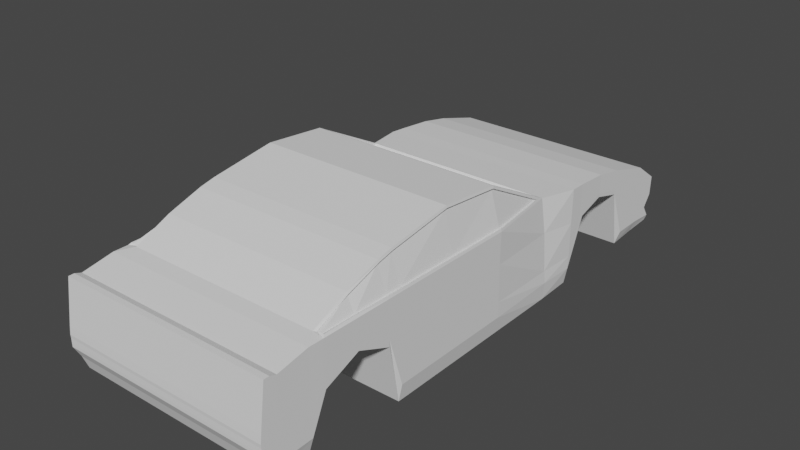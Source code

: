 # Source: car.blend  (saved by Blender 3.0.41; exported with 4.5.12 LTS)
import bpy
from mathutils import Matrix  # noqa: F401  (used for matrix-valued properties, if any)

bpy.ops.wm.read_factory_settings(use_empty=True)
scene = bpy.context.scene
scene.name = 'Scene'

# ---- collections
col_collection = bpy.data.collections.new('Collection'); scene.collection.children.link(col_collection)

# ---- world
world_world = bpy.data.worlds.new('World'); scene.world = world_world
world_world.use_nodes = True; world_world.node_tree.nodes.clear()
_N = world_world.node_tree.nodes; _L = world_world.node_tree.links
n0 = _N.new('ShaderNodeOutputWorld'); n0.name = 'World Output'; n0.location = (300, 300)
n1 = _N.new('ShaderNodeBackground'); n1.name = 'Background'; n1.location = (10, 300)
n1.inputs[0].default_value = (0.05088, 0.05088, 0.05088, 1.0)
_L.new(n1.outputs[0], n0.inputs[0])
n0.is_active_output = True
world_world.color = (0.05088, 0.05088, 0.05088)
world_world.use_sun_shadow = False
world_world.sun_shadow_jitter_overblur = 0.0

# ---- meshes
me_cube_002 = bpy.data.meshes.new('Cube.002')
me_cube_002.from_pydata([(-0.8045, 0.5918, -0.6601), (-0.7587, 0.5165, 0.1357), (-0.8089, 1.281, -0.1121), (-0.8098, 1.281, 0.0667), (0.0, 1.281, -0.1121), (0.0, 1.281, 0.0667), (0.0, 0.5918, -0.6601), (0.0, 0.5918, 0.1168), (-0.795, 0.8881, -0.6603), (-0.8229, 0.8881, 0.09583), (0.0, 0.8881, 0.09583), (0.0, 0.8881, -0.6603), (-0.8089, 1.511, -0.1754), (-0.8098, 1.511, 0.0215), (0.0, 1.511, -0.1754), (0.0, 1.511, 0.0215), (-0.817, 1.015, 0.08882), (-0.8161, 1.044, -0.1714), (0.0, 1.015, 0.08882), (0.0, 1.044, -0.1714), (-0.8045, 0.001119, -0.6601), (-0.7534, 0.001119, 0.4242), (0.0, 0.001119, -0.6601), (0.0, 0.001119, 0.4242), (-0.8045, -0.9934, -0.6601), (-0.7534, -0.9934, 0.3911), (0.0, -0.9934, -0.6601), (0.0, -0.9934, 0.3911), (0.0, -0.4841, 0.4683), (0.0, -0.4841, -0.6601), (-0.8045, -0.4841, -0.6601), (-0.7581, -0.4836, 0.45), (-0.8324, -1.108, -0.196), (-0.7599, -1.109, 0.3469), (0.0, -1.108, -0.196), (0.0, -1.114, 0.3639), (-0.8324, -1.376, -0.08484), (-0.7534, -1.382, 0.2762), (0.0, -1.376, -0.08484), (0.0, -1.382, 0.2762), (-0.8324, -1.65, -0.1969), (-0.7651, -1.636, 0.1449), (0.0, -1.65, -0.1969), (0.0, -1.656, 0.1521), (-0.7943, -1.765, -0.5904), (-0.8313, -1.771, 0.1389), (0.0, -1.765, -0.5904), (0.0, -1.771, 0.1389), (-0.7943, -2.004, -0.5888), (-0.8324, -2.01, 0.0935), (0.0, -2.004, -0.5888), (0.0, -2.01, 0.0935), (-0.8324, -2.055, -0.5701), (-0.8324, -2.061, 0.1111), (0.0, -2.055, -0.5701), (0.0, -2.061, 0.1111), (-0.8324, -2.098, -0.4619), (-0.8324, -2.104, 0.1108), (0.0, -2.098, -0.4619), (0.0, -2.104, 0.1108), (-0.8324, -2.104, 0.1108), (-0.8324, -2.149, -0.3692), (-0.8324, -2.146, -0.2196), (0.0, -2.149, -0.3692), (0.0, -2.146, -0.2196), (-0.8324, -2.146, -0.2196), (-0.8324, 0.001119, 0.1223), (-0.8324, -0.9934, 0.1316), (-0.8324, -0.4841, 0.1269), (-0.8209, -1.64, 0.1528), (-0.8324, -1.38, 0.1353), (-0.8324, -1.111, 0.1328), (-0.7708, 1.658, -0.6606), (-0.8098, 1.658, -0.02069), (0.0, 1.658, -0.6606), (0.0, 1.658, -0.02069), (-0.7924, 2.074, -0.6094), (-0.8098, 2.095, -0.2347), (0.0, 2.1, -0.6094), (0.0, 2.121, -0.2347), (0.0, 1.888, -0.08724), (-0.8098, 1.888, -0.08724), (-0.7708, 1.888, -0.6433), (0.0, 1.888, -0.6433), (-0.5087, 1.281, -0.1121), (-0.4707, 0.5918, 0.1168), (-0.5087, 1.281, 0.0667), (-0.5239, 0.5918, -0.6601), (-0.5175, 0.8881, -0.6603), (-0.5175, 0.8881, 0.09583), (-0.5087, 1.511, -0.1754), (-0.5087, 1.511, 0.0215), (-0.5136, 1.015, 0.08882), (-0.5136, 1.044, -0.1714), (-0.4707, 0.001119, 0.4242), (-0.5239, 0.001119, -0.6601), (-0.4707, -0.9934, 0.3911), (-0.5239, -0.9934, -0.6601), (-0.4707, -0.4841, 0.4683), (-0.5239, -0.4841, -0.6601), (-0.4707, -1.114, 0.3639), (-0.5239, -1.108, -0.196), (-0.4707, -1.382, 0.2762), (-0.5239, -1.376, -0.08484), (-0.4707, -1.656, 0.1521), (-0.5239, -1.65, -0.1969), (-0.5232, -1.771, 0.1389), (-0.5239, -1.765, -0.5904), (-0.5239, -2.01, 0.0935), (-0.5239, -2.004, -0.5888), (-0.5239, -2.061, 0.1111), (-0.5239, -2.055, -0.5701), (-0.5239, -2.104, 0.1108), (-0.5239, -2.098, -0.4619), (-0.5239, -2.146, -0.2196), (-0.5239, -2.149, -0.3692), (-0.5087, 1.658, -0.6606), (-0.5087, 1.658, -0.02069), (-0.5087, 2.074, -0.6094), (-0.5087, 2.095, -0.2347), (-0.5087, 1.888, -0.6433), (-0.5087, 1.888, -0.08724), (-0.8187, 0.5918, -0.5254), (-0.8098, 1.281, -0.08112), (-0.8229, 0.8809, -0.5292), (-0.8098, 1.511, -0.1413), (-0.817, 1.015, -0.1382), (-0.8322, -1.766, -0.4639), (-0.8324, -2.056, -0.4519), (-0.8324, -2.005, -0.4704), (-0.8324, -2.099, -0.3626), (-0.8324, -2.15, -0.3433), (0.0, -2.15, -0.3433), (-0.8324, 0.001119, -0.5244), (-0.8324, -0.9934, -0.5228), (-0.8324, -0.4841, -0.5236), (-0.8324, -1.651, -0.1388), (-0.8324, -1.376, -0.04666), (-0.8324, -1.109, -0.139), (-0.8098, 1.658, -0.5496), (-0.8098, 2.078, -0.5617), (-0.8098, 1.888, -0.5468), (-0.5239, -2.15, -0.3433), (-0.4611, 0.5593, 0.1337), (-0.7166, 0.5593, 0.1337), (-0.4611, 0.03368, 0.4073), (-0.7166, 0.03368, 0.4073), (0.0, 0.03368, 0.4073), (0.0, 0.5593, 0.1337), (-0.4611, 0.5502, 0.1164), (-0.7166, 0.5502, 0.1164), (-0.4611, 0.02463, 0.3899), (-0.7166, 0.02463, 0.3899), (0.0, 0.02463, 0.3899), (0.0, 0.5502, 0.1164), (-0.7534, 0.5918, 0.1168), (-0.7584, -0.004051, 0.4065), (-0.7586, -0.9901, 0.3733), (-0.7534, -1.114, 0.3639), (-0.7534, -0.4841, 0.4683), (-0.7642, -1.376, 0.2614), (-0.8324, -1.656, 0.1379), (-0.7534, -1.656, 0.1521), (-0.8278, -0.4839, 0.1451), (-0.8278, 0.0009754, 0.1406), (-0.8271, -0.9933, 0.1497), (-0.8258, -1.111, 0.1504), (-0.8216, -1.379, 0.1511), (-0.8126, -0.9929, 0.1439), (-0.7441, -0.9897, 0.3675), (-0.8132, 0.001324, 0.1348), (-0.7439, -0.003703, 0.4007), (-0.8132, -0.4836, 0.1393), (-0.7435, -0.4832, 0.4442), (-0.8113, -1.111, 0.1446), (-0.7454, -1.109, 0.3411), (-0.8071, -1.379, 0.1453), (-0.7496, -1.376, 0.2556), (-0.7441, 0.5168, 0.1299), (-0.8064, -1.639, 0.1471), (-0.7506, -1.636, 0.1391), (-0.7842, 0.6005, -0.1472), (-0.8317, -1.769, -0.1455), (-0.8324, -2.058, -0.1546), (-0.8324, -2.008, -0.1726), (-0.8324, -2.102, -0.1126), (-0.8324, -2.152, -0.2779), (-0.8324, -0.003221, -0.1178), (-0.8324, -0.9457, -0.02963), (-0.8324, -0.4754, -0.07594), (-0.8324, -1.654, 0.007297), (-0.8324, -1.378, 0.04941), (-0.8324, -1.11, 0.004525), (-0.8098, 1.281, -0.003055), (-0.8229, 0.8847, -0.1684), (-0.8098, 1.511, -0.05531), (-0.817, 1.015, -0.01833), (0.0, -2.152, -0.2779), (-0.8098, 1.658, -0.2703), (-0.8098, 2.087, -0.3825), (-0.8098, 1.888, -0.3041), (-0.5239, -2.152, -0.2779), (-0.8098, 1.281, -0.0371), (-0.8229, 0.8863, -0.4316), (-0.8098, 1.511, -0.095), (-0.817, 1.015, -0.08225), (0.0, -2.15, -0.3029), (-0.8098, 1.658, -0.4481), (-0.8098, 2.019, -0.4742), (-0.8098, 1.888, -0.4557), (-0.5239, -2.15, -0.3029), (-0.8088, 0.5918, -0.4327), (-0.8321, -1.767, -0.3512), (-0.8324, -2.056, -0.3452), (-0.8324, -2.006, -0.3636), (-0.8324, -2.1, -0.2694), (-0.8324, -2.15, -0.3029), (-0.8324, 0.001119, -0.4051), (-0.8324, -0.9934, -0.4023), (-0.8324, -0.4841, -0.4037), (-0.8324, -1.652, -0.07534), (-0.8324, -1.377, 0.002505), (-0.8324, -1.109, -0.07625), (-0.5087, 2.086, -0.3825), (0.0, 2.111, -0.3825), (-0.5087, 2.018, -0.4742), (0.0, 2.043, -0.4742), (-0.5087, 2.076, -0.5617), (0.0, 2.102, -0.5617)], [], [(196, 16, 3, 193), (87, 6, 22, 95), (89, 9, 155, 85), (88, 11, 6, 87), (86, 5, 15, 91), (93, 19, 11, 88), (92, 16, 9, 89), (181, 155, 9, 194), (84, 2, 12, 90), (193, 3, 13, 195), (86, 3, 16, 92), (84, 4, 19, 93), (194, 9, 16, 196), (99, 29, 26, 97), (85, 155, 144, 143), (163, 165, 168, 172), (96, 25, 158, 100), (156, 1, 178, 171), (98, 159, 25, 96), (94, 21, 159, 98), (164, 163, 172, 170), (95, 22, 29, 99), (41, 160, 177, 180), (97, 26, 34, 101), (69, 41, 180, 179), (103, 38, 42, 105), (100, 158, 37, 102), (101, 34, 38, 103), (105, 42, 46, 107), (1, 164, 170, 178), (102, 37, 162, 104), (106, 45, 49, 108), (162, 161, 45), (104, 162, 45, 106), (108, 49, 53, 110), (107, 46, 50, 109), (127, 44, 48, 129), (110, 53, 57, 112), (109, 50, 54, 111), (129, 48, 52, 128), (113, 58, 63, 115), (111, 54, 58, 113), (128, 52, 56, 130), (201, 114, 62, 186), (130, 56, 61, 131), (57, 60, 65, 62), (112, 57, 62, 114), (135, 133, 20, 30), (134, 135, 30, 24), (138, 134, 24, 32), (127, 136, 40, 44), (137, 138, 32, 36), (136, 137, 36, 40), (133, 122, 0, 20), (91, 15, 75, 117), (90, 12, 72, 116), (195, 13, 73, 198), (121, 80, 79, 119), (120, 82, 76, 118), (200, 81, 77, 199), (198, 73, 81, 200), (116, 72, 82, 120), (117, 75, 80, 121), (73, 117, 121, 81), (74, 116, 120, 83), (83, 120, 118, 78), (81, 121, 119, 77), (14, 90, 116, 74), (13, 91, 117, 73), (59, 112, 114, 64), (197, 64, 114, 201), (52, 111, 113, 56), (56, 113, 115, 61), (48, 109, 111, 52), (55, 110, 112, 59), (44, 107, 109, 48), (51, 108, 110, 55), (43, 104, 106, 47), (47, 106, 108, 51), (39, 102, 104, 43), (40, 105, 107, 44), (32, 101, 103, 36), (35, 100, 102, 39), (36, 103, 105, 40), (24, 97, 101, 32), (20, 95, 99, 30), (23, 94, 98, 28), (28, 98, 96, 27), (27, 96, 100, 35), (21, 94, 145, 146), (30, 99, 97, 24), (2, 84, 93, 17), (5, 86, 92, 18), (4, 84, 90, 14), (18, 92, 89, 10), (17, 93, 88, 8), (3, 86, 91, 13), (8, 88, 87, 0), (10, 89, 85, 7), (0, 87, 95, 20), (63, 132, 142, 115), (72, 139, 141, 82), (82, 141, 140, 76), (12, 125, 139, 72), (217, 211, 122, 133), (220, 221, 137, 136), (221, 222, 138, 137), (212, 220, 136, 127), (222, 218, 134, 138), (218, 219, 135, 134), (219, 217, 133, 135), (215, 130, 131, 216), (115, 142, 131, 61), (213, 128, 130, 215), (214, 129, 128, 213), (212, 127, 129, 214), (8, 124, 126, 17), (2, 123, 125, 12), (0, 122, 124, 8), (17, 126, 123, 2), (148, 143, 149, 154), (146, 145, 151, 152), (155, 21, 146, 144), (7, 85, 143, 148), (94, 23, 147, 145), (149, 150, 152, 151), (154, 149, 151, 153), (144, 146, 152, 150), (143, 144, 150, 149), (145, 147, 153, 151), (1, 156, 21, 155), (157, 33, 158, 25), (156, 31, 159, 21), (31, 157, 25, 159), (33, 160, 37, 158), (41, 69, 161, 162), (160, 41, 162, 37), (163, 164, 66, 68), (165, 163, 68, 67), (166, 165, 67, 71), (167, 166, 71, 70), (69, 167, 70, 161), (164, 1, 155, 66), (178, 170, 171), (173, 172, 168, 169), (171, 170, 172, 173), (175, 174, 176, 177), (169, 168, 174, 175), (177, 176, 179, 180), (33, 157, 169, 175), (165, 166, 174, 168), (31, 156, 171, 173), (166, 167, 176, 174), (157, 31, 173, 169), (167, 69, 179, 176), (160, 33, 175, 177), (119, 79, 224, 223), (76, 140, 227, 118), (45, 182, 184, 49), (49, 184, 183, 53), (53, 183, 185, 57), (57, 185, 186, 62), (68, 66, 187, 189), (67, 68, 189, 188), (71, 67, 188, 192), (45, 161, 190, 182), (70, 71, 192, 191), (161, 70, 191, 190), (66, 155, 181, 187), (206, 197, 201, 210), (207, 198, 200, 209), (209, 200, 199, 208), (204, 195, 198, 207), (210, 201, 186, 216), (203, 194, 196, 205), (202, 193, 195, 204), (211, 181, 194, 203), (205, 196, 193, 202), (126, 205, 202, 123), (122, 211, 203, 124), (123, 202, 204, 125), (124, 203, 205, 126), (142, 210, 216, 131), (125, 204, 207, 139), (141, 209, 208, 140), (139, 207, 209, 141), (132, 206, 210, 142), (182, 212, 214, 184), (184, 214, 213, 183), (183, 213, 215, 185), (185, 215, 216, 186), (189, 187, 217, 219), (188, 189, 219, 218), (192, 188, 218, 222), (182, 190, 220, 212), (191, 192, 222, 221), (190, 191, 221, 220), (187, 181, 211, 217), (223, 224, 226, 225), (223, 199, 77, 119), (225, 208, 199, 223), (225, 226, 228, 227), (227, 140, 208, 225), (227, 228, 78, 118)])
_uv = me_cube_002.uv_layers.new(name='UVMap')
_uv.uv.foreach_set('vector', [0.5275, 0.1697, 0.625, 0.1697, 0.625, 0.25, 0.5275, 0.25, 0.1658, 0.75, 0.25, 0.75, 0.25, 0.75, 0.1658, 0.75, 0.8342, 0.6453, 0.875, 0.6453, 0.875, 0.75, 0.8342, 0.75, 0.1658, 0.6453, 0.25, 0.6453, 0.25, 0.75, 0.1658, 0.75, 0.8342, 0.5, 0.75, 0.5, 0.75, 0.5, 0.8342, 0.5, 0.1658, 0.5803, 0.25, 0.5803, 0.25, 0.6453, 0.1658, 0.6453, 0.8342, 0.5803, 0.875, 0.5803, 0.875, 0.6453, 0.8342, 0.6453, 0.5275, 0.0, 0.625, 0.0, 0.625, 0.1047, 0.5275, 0.1047, 0.1658, 0.5, 0.125, 0.5, 0.125, 0.5, 0.1658, 0.5, 0.5275, 0.25, 0.625, 0.25, 0.625, 0.25, 0.5275, 0.25, 0.8342, 0.5, 0.875, 0.5, 0.875, 0.5803, 0.8342, 0.5803, 0.1658, 0.5, 0.25, 0.5, 0.25, 0.5803, 0.1658, 0.5803, 0.5275, 0.1047, 0.625, 0.1047, 0.625, 0.1697, 0.5275, 0.1697, 0.1658, 0.75, 0.25, 0.75, 0.25, 0.75, 0.1658, 0.75, 0.8342, 0.75, 0.875, 0.75, 0.875, 0.75, 0.8342, 0.75, 0.5534, 0.0, 0.5676, 0.0, 0.5676, 0.0, 0.5534, 0.0, 0.8342, 0.75, 0.875, 0.75, 0.875, 0.75, 0.8342, 0.75, 0.6208, 0.0, 0.6203, 0.0, 0.6203, 0.0, 0.6208, 0.0, 0.8342, 0.75, 0.875, 0.75, 0.875, 0.75, 0.8342, 0.75, 0.8342, 0.75, 0.875, 0.75, 0.875, 0.75, 0.8342, 0.75, 0.5596, 0.0, 0.5534, 0.0, 0.5534, 0.0, 0.5596, 0.0, 0.1658, 0.75, 0.25, 0.75, 0.25, 0.75, 0.1658, 0.75, 0.6202, 0.0, 0.6123, 0.0, 0.6123, 0.0, 0.6202, 0.0, 0.1658, 0.75, 0.25, 0.75, 0.25, 0.75, 0.1658, 0.75, 0.6134, 0.0, 0.6202, 0.0, 0.6202, 0.0, 0.6134, 0.0, 0.1658, 0.75, 0.25, 0.75, 0.25, 0.75, 0.1658, 0.75, 0.8342, 0.75, 0.875, 0.75, 0.875, 0.75, 0.8342, 0.75, 0.1658, 0.75, 0.25, 0.75, 0.25, 0.75, 0.1658, 0.75, 0.1658, 0.75, 0.25, 0.75, 0.25, 0.75, 0.1658, 0.75, 0.6203, 0.0, 0.5596, 0.0, 0.5596, 0.0, 0.6203, 0.0, 0.8342, 0.75, 0.875, 0.75, 0.875, 0.75, 0.8342, 0.75, 0.8342, 0.75, 0.875, 0.75, 0.875, 0.75, 0.8342, 0.75, 0.625, 0.0, 0.6148, 0.0, 0.625, 0.0, 0.8342, 0.75, 0.875, 0.75, 0.875, 0.75, 0.8342, 0.75, 0.8342, 0.75, 0.875, 0.75, 0.875, 0.75, 0.8342, 0.75, 0.1658, 0.75, 0.25, 0.75, 0.25, 0.75, 0.1658, 0.75, 0.4184, 0.0, 0.375, 0.0, 0.375, 0.0, 0.4184, 0.0, 0.8342, 0.75, 0.875, 0.75, 0.875, 0.75, 0.8342, 0.75, 0.1658, 0.75, 0.25, 0.75, 0.25, 0.75, 0.1658, 0.75, 0.4184, 0.0, 0.375, 0.0, 0.375, 0.0, 0.4184, 0.0, 0.1658, 0.75, 0.25, 0.75, 0.25, 0.75, 0.1658, 0.75, 0.1658, 0.75, 0.25, 0.75, 0.25, 0.75, 0.1658, 0.75, 0.4184, 0.0, 0.375, 0.0, 0.375, 0.0, 0.4184, 0.0, 0.5275, 0.9592, 0.625, 0.9592, 0.625, 1.0, 0.5275, 1.0, 0.4184, 0.0, 0.375, 0.0, 0.375, 0.0, 0.4184, 0.0, 0.0, 0.0, 0.0, 0.0, 0.0, 0.0, 0.0, 0.0, 0.8342, 0.75, 0.875, 0.75, 0.875, 0.75, 0.8342, 0.75, 0.4052, 0.0, 0.4063, 0.0, 0.375, 0.0, 0.375, 0.0, 0.4077, 0.0, 0.4052, 0.0, 0.375, 0.0, 0.375, 0.0, 0.4005, 0.0, 0.4077, 0.0, 0.375, 0.0, 0.375, 0.0, 0.4184, 0.0, 0.4166, 0.0, 0.375, 0.0, 0.375, 0.0, 0.4014, 0.0, 0.4005, 0.0, 0.375, 0.0, 0.375, 0.0, 0.4166, 0.0, 0.4014, 0.0, 0.375, 0.0, 0.375, 0.0, 0.4063, 0.0, 0.4184, 0.0, 0.375, 0.0, 0.375, 0.0, 0.8342, 0.5, 0.75, 0.5, 0.75, 0.5, 0.8342, 0.5, 0.1658, 0.5, 0.125, 0.5, 0.125, 0.5, 0.1658, 0.5, 0.5275, 0.25, 0.625, 0.25, 0.625, 0.25, 0.5275, 0.25, 0.8342, 0.5, 0.75, 0.5, 0.75, 0.5, 0.8342, 0.5, 0.1658, 0.5, 0.125, 0.5, 0.125, 0.5, 0.1658, 0.5, 0.5275, 0.25, 0.625, 0.25, 0.625, 0.25, 0.5275, 0.25, 0.5275, 0.25, 0.625, 0.25, 0.625, 0.25, 0.5275, 0.25, 0.1658, 0.5, 0.125, 0.5, 0.125, 0.5, 0.1658, 0.5, 0.8342, 0.5, 0.75, 0.5, 0.75, 0.5, 0.8342, 0.5, 0.875, 0.5, 0.8342, 0.5, 0.8342, 0.5, 0.875, 0.5, 0.25, 0.5, 0.1658, 0.5, 0.1658, 0.5, 0.25, 0.5, 0.25, 0.5, 0.1658, 0.5, 0.1658, 0.5, 0.25, 0.5, 0.875, 0.5, 0.8342, 0.5, 0.8342, 0.5, 0.875, 0.5, 0.25, 0.5, 0.1658, 0.5, 0.1658, 0.5, 0.25, 0.5, 0.875, 0.5, 0.8342, 0.5, 0.8342, 0.5, 0.875, 0.5, 0.75, 0.75, 0.8342, 0.75, 0.8342, 0.75, 0.75, 0.75, 0.5275, 0.875, 0.625, 0.875, 0.625, 0.9592, 0.5275, 0.9592, 0.125, 0.75, 0.1658, 0.75, 0.1658, 0.75, 0.125, 0.75, 0.125, 0.75, 0.1658, 0.75, 0.1658, 0.75, 0.125, 0.75, 0.125, 0.75, 0.1658, 0.75, 0.1658, 0.75, 0.125, 0.75, 0.75, 0.75, 0.8342, 0.75, 0.8342, 0.75, 0.75, 0.75, 0.125, 0.75, 0.1658, 0.75, 0.1658, 0.75, 0.125, 0.75, 0.75, 0.75, 0.8342, 0.75, 0.8342, 0.75, 0.75, 0.75, 0.75, 0.75, 0.8342, 0.75, 0.8342, 0.75, 0.75, 0.75, 0.75, 0.75, 0.8342, 0.75, 0.8342, 0.75, 0.75, 0.75, 0.75, 0.75, 0.8342, 0.75, 0.8342, 0.75, 0.75, 0.75, 0.125, 0.75, 0.1658, 0.75, 0.1658, 0.75, 0.125, 0.75, 0.125, 0.75, 0.1658, 0.75, 0.1658, 0.75, 0.125, 0.75, 0.75, 0.75, 0.8342, 0.75, 0.8342, 0.75, 0.75, 0.75, 0.125, 0.75, 0.1658, 0.75, 0.1658, 0.75, 0.125, 0.75, 0.125, 0.75, 0.1658, 0.75, 0.1658, 0.75, 0.125, 0.75, 0.125, 0.75, 0.1658, 0.75, 0.1658, 0.75, 0.125, 0.75, 0.75, 0.75, 0.8342, 0.75, 0.8342, 0.75, 0.75, 0.75, 0.75, 0.75, 0.8342, 0.75, 0.8342, 0.75, 0.75, 0.75, 0.75, 0.75, 0.8342, 0.75, 0.8342, 0.75, 0.75, 0.75, 0.875, 0.75, 0.8342, 0.75, 0.8342, 0.75, 0.875, 0.75, 0.125, 0.75, 0.1658, 0.75, 0.1658, 0.75, 0.125, 0.75, 0.125, 0.5, 0.1658, 0.5, 0.1658, 0.5803, 0.125, 0.5803, 0.75, 0.5, 0.8342, 0.5, 0.8342, 0.5803, 0.75, 0.5803, 0.25, 0.5, 0.1658, 0.5, 0.1658, 0.5, 0.25, 0.5, 0.75, 0.5803, 0.8342, 0.5803, 0.8342, 0.6453, 0.75, 0.6453, 0.125, 0.5803, 0.1658, 0.5803, 0.1658, 0.6453, 0.125, 0.6453, 0.875, 0.5, 0.8342, 0.5, 0.8342, 0.5, 0.875, 0.5, 0.125, 0.6453, 0.1658, 0.6453, 0.1658, 0.75, 0.125, 0.75, 0.75, 0.6453, 0.8342, 0.6453, 0.8342, 0.75, 0.75, 0.75, 0.125, 0.75, 0.1658, 0.75, 0.1658, 0.75, 0.125, 0.75, 0.375, 0.875, 0.4184, 0.875, 0.4184, 0.9592, 0.375, 0.9592, 0.375, 0.25, 0.4184, 0.25, 0.4184, 0.25, 0.375, 0.25, 0.375, 0.25, 0.4184, 0.25, 0.4184, 0.25, 0.375, 0.25, 0.375, 0.25, 0.4184, 0.25, 0.4184, 0.25, 0.375, 0.25, 0.4288, 0.0, 0.4496, 0.0, 0.4184, 0.0, 0.4063, 0.0, 0.4465, 0.0, 0.4205, 0.0, 0.4014, 0.0, 0.4166, 0.0, 0.4205, 0.0, 0.4188, 0.0, 0.4005, 0.0, 0.4014, 0.0, 0.4496, 0.0, 0.4465, 0.0, 0.4166, 0.0, 0.4184, 0.0, 0.4188, 0.0, 0.4312, 0.0, 0.4077, 0.0, 0.4005, 0.0, 0.4312, 0.0, 0.427, 0.0, 0.4052, 0.0, 0.4077, 0.0, 0.427, 0.0, 0.4288, 0.0, 0.4063, 0.0, 0.4052, 0.0, 0.4496, 0.0, 0.4184, 0.0, 0.4184, 0.0, 0.4496, 0.0, 0.375, 0.9592, 0.4184, 0.9592, 0.4184, 1.0, 0.375, 1.0, 0.4496, 0.0, 0.4184, 0.0, 0.4184, 0.0, 0.4496, 0.0, 0.4496, 0.0, 0.4184, 0.0, 0.4184, 0.0, 0.4496, 0.0, 0.4496, 0.0, 0.4184, 0.0, 0.4184, 0.0, 0.4496, 0.0, 0.375, 0.1047, 0.4184, 0.1047, 0.4184, 0.1697, 0.375, 0.1697, 0.375, 0.25, 0.4184, 0.25, 0.4184, 0.25, 0.375, 0.25, 0.375, 0.0, 0.4184, 0.0, 0.4184, 0.1047, 0.375, 0.1047, 0.375, 0.1697, 0.4184, 0.1697, 0.4184, 0.25, 0.375, 0.25, 0.75, 0.75, 0.8342, 0.75, 0.8342, 0.75, 0.75, 0.75, 0.875, 0.75, 0.8342, 0.75, 0.8342, 0.75, 0.875, 0.75, 0.625, 0.0, 0.625, 0.0, 0.625, 0.0, 0.625, 0.0, 0.75, 0.75, 0.8342, 0.75, 0.8342, 0.75, 0.75, 0.75, 0.8342, 0.75, 0.75, 0.75, 0.75, 0.75, 0.8342, 0.75, 0.8342, 0.75, 0.875, 0.75, 0.875, 0.75, 0.8342, 0.75, 0.75, 0.75, 0.8342, 0.75, 0.8342, 0.75, 0.75, 0.75, 0.625, 0.0, 0.625, 0.0, 0.625, 0.0, 0.625, 0.0, 0.8342, 0.75, 0.875, 0.75, 0.875, 0.75, 0.8342, 0.75, 0.8342, 0.75, 0.75, 0.75, 0.75, 0.75, 0.8342, 0.75, 0.6203, 0.0, 0.6208, 0.0, 0.625, 0.0, 0.625, 0.0, 0.6207, 0.0, 0.6169, 0.0, 0.625, 0.0, 0.625, 0.0, 0.6208, 0.0, 0.6209, 0.0, 0.625, 0.0, 0.625, 0.0, 0.6209, 0.0, 0.6207, 0.0, 0.625, 0.0, 0.625, 0.0, 0.6169, 0.0, 0.6123, 0.0, 0.625, 0.0, 0.625, 0.0, 0.6202, 0.0, 0.6134, 0.0, 0.6148, 0.0, 0.625, 0.0, 0.6123, 0.0, 0.6202, 0.0, 0.625, 0.0, 0.625, 0.0, 0.5534, 0.0, 0.5596, 0.0, 0.5554, 0.0, 0.5494, 0.0, 0.5676, 0.0, 0.5534, 0.0, 0.5494, 0.0, 0.5633, 0.0, 0.5297, 0.0, 0.5676, 0.0, 0.5633, 0.0, 0.5218, 0.0, 0.5392, 0.0, 0.5297, 0.0, 0.5218, 0.0, 0.5274, 0.0, 0.6134, 0.0, 0.5392, 0.0, 0.5274, 0.0, 0.6148, 0.0, 0.5596, 0.0, 0.6203, 0.0, 0.625, 0.0, 0.5554, 0.0, 0.6203, 0.0, 0.5596, 0.0, 0.6208, 0.0, 0.6209, 0.0, 0.5534, 0.0, 0.5676, 0.0, 0.6207, 0.0, 0.6208, 0.0, 0.5596, 0.0, 0.5534, 0.0, 0.6209, 0.0, 0.6169, 0.0, 0.5297, 0.0, 0.5392, 0.0, 0.6123, 0.0, 0.6207, 0.0, 0.5676, 0.0, 0.5297, 0.0, 0.6169, 0.0, 0.6123, 0.0, 0.5392, 0.0, 0.6134, 0.0, 0.6202, 0.0, 0.6169, 0.0, 0.6207, 0.0, 0.6207, 0.0, 0.6169, 0.0, 0.5676, 0.0, 0.5297, 0.0, 0.5297, 0.0, 0.5676, 0.0, 0.6209, 0.0, 0.6208, 0.0, 0.6208, 0.0, 0.6209, 0.0, 0.5297, 0.0, 0.5392, 0.0, 0.5392, 0.0, 0.5297, 0.0, 0.6207, 0.0, 0.6209, 0.0, 0.6209, 0.0, 0.6207, 0.0, 0.5392, 0.0, 0.6134, 0.0, 0.6134, 0.0, 0.5392, 0.0, 0.6123, 0.0, 0.6169, 0.0, 0.6169, 0.0, 0.6123, 0.0, 0.8342, 0.5, 0.75, 0.5, 0.5125, 0.5, 0.5404, 0.5, 0.125, 0.5, 0.4184, 0.25, 0.214, 0.5, 0.1658, 0.5, 0.625, 0.0, 0.5275, 0.0, 0.5275, 0.0, 0.625, 0.0, 0.625, 0.0, 0.5275, 0.0, 0.5275, 0.0, 0.625, 0.0, 0.625, 0.0, 0.5275, 0.0, 0.5275, 0.0, 0.625, 0.0, 0.625, 0.0, 0.5275, 0.0, 0.5275, 0.0, 0.625, 0.0, 0.5494, 0.0, 0.5554, 0.0, 0.485, 0.0, 0.4813, 0.0, 0.5633, 0.0, 0.5494, 0.0, 0.4813, 0.0, 0.4899, 0.0, 0.5218, 0.0, 0.5633, 0.0, 0.4899, 0.0, 0.4645, 0.0, 0.625, 0.0, 0.6148, 0.0, 0.5213, 0.0, 0.5275, 0.0, 0.5274, 0.0, 0.5218, 0.0, 0.4645, 0.0, 0.468, 0.0, 0.6148, 0.0, 0.5274, 0.0, 0.468, 0.0, 0.5213, 0.0, 0.5554, 0.0, 0.625, 0.0, 0.5275, 0.0, 0.485, 0.0, 0.4496, 0.875, 0.5275, 0.875, 0.5275, 0.9592, 0.4496, 0.9592, 0.4496, 0.25, 0.5275, 0.25, 0.5275, 0.25, 0.4496, 0.25, 0.4496, 0.25, 0.5275, 0.25, 0.5275, 0.25, 0.4496, 0.25, 0.4496, 0.25, 0.5275, 0.25, 0.5275, 0.25, 0.4496, 0.25, 0.4496, 0.9592, 0.5275, 0.9592, 0.5275, 1.0, 0.4496, 1.0, 0.4496, 0.1047, 0.5275, 0.1047, 0.5275, 0.1697, 0.4496, 0.1697, 0.4496, 0.25, 0.5275, 0.25, 0.5275, 0.25, 0.4496, 0.25, 0.4496, 0.0, 0.5275, 0.0, 0.5275, 0.1047, 0.4496, 0.1047, 0.4496, 0.1697, 0.5275, 0.1697, 0.5275, 0.25, 0.4496, 0.25, 0.4184, 0.1697, 0.4496, 0.1697, 0.4496, 0.25, 0.4184, 0.25, 0.4184, 0.0, 0.4496, 0.0, 0.4496, 0.1047, 0.4184, 0.1047, 0.4184, 0.25, 0.4496, 0.25, 0.4496, 0.25, 0.4184, 0.25, 0.4184, 0.1047, 0.4496, 0.1047, 0.4496, 0.1697, 0.4184, 0.1697, 0.4184, 0.9592, 0.4496, 0.9592, 0.4496, 1.0, 0.4184, 1.0, 0.4184, 0.25, 0.4496, 0.25, 0.4496, 0.25, 0.4184, 0.25, 0.4184, 0.25, 0.4496, 0.25, 0.4496, 0.25, 0.4184, 0.25, 0.4184, 0.25, 0.4496, 0.25, 0.4496, 0.25, 0.4184, 0.25, 0.4184, 0.875, 0.4496, 0.875, 0.4496, 0.9592, 0.4184, 0.9592, 0.5275, 0.0, 0.4496, 0.0, 0.4496, 0.0, 0.5275, 0.0, 0.5275, 0.0, 0.4496, 0.0, 0.4496, 0.0, 0.5275, 0.0, 0.5275, 0.0, 0.4496, 0.0, 0.4496, 0.0, 0.5275, 0.0, 0.5275, 0.0, 0.4496, 0.0, 0.4496, 0.0, 0.5275, 0.0, 0.4813, 0.0, 0.485, 0.0, 0.4288, 0.0, 0.427, 0.0, 0.4899, 0.0, 0.4813, 0.0, 0.427, 0.0, 0.4312, 0.0, 0.4645, 0.0, 0.4899, 0.0, 0.4312, 0.0, 0.4188, 0.0, 0.5275, 0.0, 0.5213, 0.0, 0.4465, 0.0, 0.4496, 0.0, 0.468, 0.0, 0.4645, 0.0, 0.4188, 0.0, 0.4205, 0.0, 0.5213, 0.0, 0.468, 0.0, 0.4205, 0.0, 0.4465, 0.0, 0.485, 0.0, 0.5275, 0.0, 0.4496, 0.0, 0.4288, 0.0, 0.5404, 0.5, 0.5125, 0.5, 0.356, 0.5, 0.3294, 0.5, 0.5404, 0.5, 0.6595, 0.382, 0.875, 0.5, 0.8342, 0.5, 0.3294, 0.5, 0.4873, 0.2877, 0.6595, 0.382, 0.5404, 0.5, 0.3294, 0.5, 0.356, 0.5, 0.2918, 0.5, 0.214, 0.5, 0.214, 0.5, 0.4184, 0.25, 0.4873, 0.2877, 0.3294, 0.5, 0.214, 0.5, 0.2918, 0.5, 0.25, 0.5, 0.1658, 0.5])
me_cube_002.use_remesh_fix_poles = True
me_cube_002.use_remesh_preserve_attributes = False
me_cube_002.update()

# ---- objects
ob_cube = bpy.data.objects.new('Cube', me_cube_002)
ob_empty = bpy.data.objects.new('Empty', None)

# ---- transforms, parenting, visibility, modifiers, constraints
ob_cube.location = (0.0, 0.0, 0.0)
_m = ob_cube.modifiers.new('Mirror', 'MIRROR')
_m.use_clip = True
ob_empty.location = (0.0, 0.0, 0.0)
ob_empty.rotation_euler = (1.571, -0.0, 1.571)
ob_empty.empty_display_type = 'IMAGE'
ob_empty.empty_display_size = 5.0
ob_empty.empty_image_depth = 'BACK'
ob_empty.show_empty_image_perspective = False
ob_empty.empty_image_side = 'FRONT'

# ---- collection membership
col_collection.objects.link(ob_cube)
col_collection.objects.link(ob_empty)

# ---- scene / render settings (as saved in the file)
scene.frame_start = 1; scene.frame_end = 250; scene.frame_set(1)
scene.render.engine = 'BLENDER_EEVEE_NEXT'
scene.cycles.sampling_pattern = 'TABULATED_SOBOL'
scene.cycles.use_light_tree = False
scene.view_settings.view_transform = 'Filmic'
bpy.context.view_layer.update()

# ---- added for rendering (the .blend has no active camera and no usable light): camera, sun
cam_auto = bpy.data.cameras.new('AutoCamera')
cam_auto.lens = 50.0
cam_auto.sensor_width = 36.0
cam_auto.clip_end = 1000.0
ob_auto_camera = bpy.data.objects.new('AutoCamera', cam_auto)
scene.collection.objects.link(ob_auto_camera)
ob_auto_camera.location = (4.37001, -5.25948, 3.39984)
ob_auto_camera.rotation_euler = (1.09748, -7.21219e-08, 0.694738)
scene.camera = ob_auto_camera
light_auto_sun = bpy.data.lights.new('AutoSun', 'SUN')
light_auto_sun.energy = 3.0
light_auto_sun.angle = 0.0523599
ob_auto_sun = bpy.data.objects.new('AutoSun', light_auto_sun)
scene.collection.objects.link(ob_auto_sun)
ob_auto_sun.rotation_euler = (0.872665, 0.174533, 0.523599)
bpy.context.view_layer.update()
